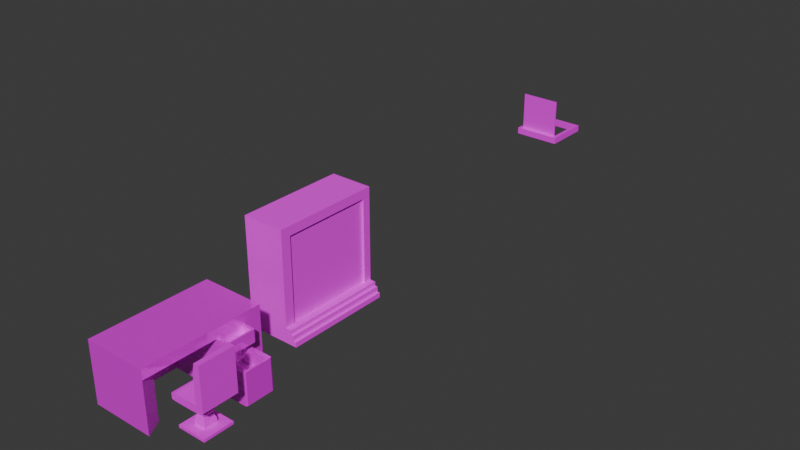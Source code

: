 # Source: M3BO_Assets_BitlockHolmes_1.blend  (saved by Blender 5.0.118; exported with 4.5.12 LTS)
import bpy
from mathutils import Matrix  # noqa: F401  (used for matrix-valued properties, if any)

bpy.ops.wm.read_factory_settings(use_empty=True)
scene = bpy.context.scene
scene.name = 'Scene'

# ---- collections
col_collection = bpy.data.collections.new('Collection'); scene.collection.children.link(col_collection)

# ---- images (referenced by path relative to the original .blend; pixels are not part of the script)
import os
ASSET_DIR = os.environ.get("B2B_ASSET_DIR", "")  # directory of the original .blend (textures are referenced by path, not embedded)
HERE = os.path.dirname(os.path.abspath(__file__))  # packed textures are extracted next to this script under _unpacked/

def load_image(name, relpath, width, height, colorspace="sRGB"):
    """Load a texture the original file referenced (path relative to the .blend, or extracted next to this script)."""
    p = next((c for c in (os.path.join(HERE, relpath), os.path.join(ASSET_DIR, relpath)) if relpath and os.path.exists(c)), "")
    if p:
        img = bpy.data.images.load(p, check_existing=True)
        img.name = name
    else:  # same state as the original file: an image datablock whose file is absent (Cycles renders it pink)
        img = bpy.data.images.new(name, width, height)
        img.source = "FILE"
        img.filepath = "//" + (relpath or name)
    img.colorspace_settings.name = colorspace
    return img
img_boekenkastuv_psd = load_image('boekenkastUV.psd', 'boekenkastUV.psd', 1024, 1024, 'sRGB')
img_m33d_chairuv_psd = load_image('m33D_chairUV.psd', 'm33D_chairUV.psd', 1024, 1024, 'sRGB')
img_m33d_trapdooruv_psd = load_image('m33D_trapdoorUV.psd', 'm33D_trapdoorUV.psd', 1024, 1024, 'sRGB')
img_m33d_bureauuvsheet_psd = load_image('M33D_bureauUVsheet.psd', 'M33D_bureauUVsheet.psd', 1024, 1024, 'sRGB')

# ---- materials (node trees are filled in below, after node groups)
mat_material = bpy.data.materials.new('Material')
mat_material.alpha_threshold = 0.0
mat_material.use_backface_culling_lightprobe_volume = False
mat_material.roughness = 0.5
mat_material.line_color = (0.0, 0.0, 0.0, 1.0)
mat_material_001 = bpy.data.materials.new('Material.001')
mat_material_003 = bpy.data.materials.new('Material.003')
mat_material_002 = bpy.data.materials.new('Material.002')

# ---- material node trees
mat_material.use_nodes = True; mat_material.node_tree.nodes.clear()
_N = mat_material.node_tree.nodes; _L = mat_material.node_tree.links
n0 = _N.new('ShaderNodeOutputMaterial'); n0.name = 'Material Output'; n0.location = (200, 100)
n1 = _N.new('ShaderNodeBsdfPrincipled'); n1.name = 'Principled BSDF'; n1.location = (-200, 100)
n1.inputs[2].default_value = 1.0
n2 = _N.new('ShaderNodeTexImage'); n2.name = 'Image Texture'; n2.location = (-490, 75)
n2.image = img_boekenkastuv_psd
_L.new(n1.outputs[0], n0.inputs[0])
_L.new(n2.outputs[0], n1.inputs[0])
n0.is_active_output = True
mat_material_001.use_nodes = True; mat_material_001.node_tree.nodes.clear()
_N = mat_material_001.node_tree.nodes; _L = mat_material_001.node_tree.links
n0 = _N.new('ShaderNodeBsdfPrincipled'); n0.name = 'Principled BSDF'; n0.location = (-200, 100)
n1 = _N.new('ShaderNodeOutputMaterial'); n1.name = 'Material Output'; n1.location = (200, 100)
n2 = _N.new('ShaderNodeTexImage'); n2.name = 'Image Texture'; n2.location = (-490, 75)
n2.image = img_m33d_chairuv_psd
_L.new(n0.outputs[0], n1.inputs[0])
_L.new(n2.outputs[0], n0.inputs[0])
n1.is_active_output = True
mat_material_003.use_nodes = True; mat_material_003.node_tree.nodes.clear()
_N = mat_material_003.node_tree.nodes; _L = mat_material_003.node_tree.links
n0 = _N.new('ShaderNodeBsdfPrincipled'); n0.name = 'Principled BSDF'; n0.location = (-200, 100)
n1 = _N.new('ShaderNodeOutputMaterial'); n1.name = 'Material Output'; n1.location = (200, 100)
n2 = _N.new('ShaderNodeTexImage'); n2.name = 'Image Texture'; n2.location = (-490, 75)
n2.image = img_m33d_trapdooruv_psd
_L.new(n0.outputs[0], n1.inputs[0])
_L.new(n2.outputs[0], n0.inputs[0])
n1.is_active_output = True
mat_material_002.use_nodes = True; mat_material_002.node_tree.nodes.clear()
_N = mat_material_002.node_tree.nodes; _L = mat_material_002.node_tree.links
n0 = _N.new('ShaderNodeBsdfPrincipled'); n0.name = 'Principled BSDF'; n0.location = (-200, 100)
n0.inputs[1].default_value = 0.1786
n0.inputs[2].default_value = 0.07143
n1 = _N.new('ShaderNodeOutputMaterial'); n1.name = 'Material Output'; n1.location = (200, 100)
n2 = _N.new('ShaderNodeTexImage'); n2.name = 'Image Texture'; n2.location = (-490, 75)
n2.image = img_m33d_bureauuvsheet_psd
_L.new(n0.outputs[0], n1.inputs[0])
_L.new(n2.outputs[0], n0.inputs[0])
n1.is_active_output = True

# ---- world
world_world = bpy.data.worlds.new('World'); scene.world = world_world
world_world.use_nodes = True; world_world.node_tree.nodes.clear()
_N = world_world.node_tree.nodes; _L = world_world.node_tree.links
n0 = _N.new('ShaderNodeOutputWorld'); n0.name = 'World Output'; n0.location = (200, 100)
n1 = _N.new('ShaderNodeBackground'); n1.name = 'Background'; n1.location = (-200, 100)
n1.inputs[0].default_value = (0.05088, 0.05088, 0.05088, 1.0)
_L.new(n1.outputs[0], n0.inputs[0])
n0.is_active_output = True
world_world.color = (0.05088, 0.05088, 0.05088)
world_world.sun_shadow_jitter_overblur = 0.0

# ---- meshes
me_cube = bpy.data.meshes.new('Cube')
me_cube.from_pydata([(1.85, 5.0, 5.0), (1.85, 5.0, -5.0), (1.85, -5.0, 5.0), (1.85, -5.0, -5.0), (-1.85, 5.0, 5.0), (-1.85, 5.0, -5.0), (-1.85, -5.0, 5.0), (-1.85, -5.0, -5.0), (1.85, 5.0, -3.663), (1.85, -5.0, -3.663), (1.85, -4.079, -3.663), (1.85, 4.277, -3.663), (1.85, 4.277, 4.155), (1.85, -4.079, 4.155), (2.07, 5.0, -3.663), (2.07, 5.0, -5.0), (2.07, -5.0, -3.663), (2.07, -5.0, -5.0), (2.07, 5.0, 5.0), (2.07, -5.0, 5.0), (2.07, 4.277, -3.663), (2.07, -4.079, -3.663), (2.07, 4.277, 4.155), (2.07, -4.079, 4.155), (2.594, 5.0, -3.663), (2.594, 5.0, -5.0), (2.594, -5.0, -3.663), (2.594, -5.0, -5.0), (2.594, 4.277, -3.663), (2.594, -4.079, -3.663), (2.594, -5.0, -4.048), (2.594, 5.0, -4.048), (2.845, 5.0, -4.048), (2.845, 5.0, -5.0), (2.845, -5.0, -4.048), (2.845, -5.0, -5.0), (2.845, -5.0, -4.543), (2.845, 5.0, -4.543), (3.082, 5.0, -4.543), (3.082, 5.0, -5.0), (3.082, -5.0, -4.543), (3.082, -5.0, -5.0)], [], [(0, 4, 6, 2), (3, 9, 2, 6, 7), (7, 6, 4, 5), (5, 1, 3, 7), (11, 10, 21, 20), (5, 4, 0, 8, 1), (1, 8, 14, 15), (15, 14, 24, 31, 25), (11, 12, 13, 10), (10, 13, 23, 21), (8, 0, 18, 14), (16, 21, 23, 19), (19, 23, 22, 18), (18, 22, 20, 14), (2, 9, 16, 19), (12, 11, 20, 22), (0, 2, 19, 18), (9, 3, 17, 16), (3, 1, 15, 17), (13, 12, 22, 23), (27, 25, 33, 35), (21, 16, 26, 29), (17, 15, 25, 27), (16, 17, 27, 30, 26), (20, 21, 29, 28), (14, 20, 28, 24), (33, 37, 38, 39), (30, 31, 24, 28, 29, 26), (25, 31, 32, 37, 33), (31, 30, 34, 32), (30, 27, 35, 36, 34), (39, 38, 40, 41), (36, 37, 32, 34), (36, 35, 41, 40), (37, 36, 40, 38), (35, 33, 39, 41)])
_uv = me_cube.uv_layers.new(name='UVMap')
_uv.uv.foreach_set('vector', [0.4748, 0.8246, 0.3223, 0.8246, 0.3223, 0.4123, 0.4748, 0.4123, 0.4748, 0.8246, 0.4748, 0.7694, 0.4748, 0.4123, 0.6274, 0.4123, 0.6274, 0.8246, 0.4123, 0.4123, 8.192e-09, 0.4123, 3.932e-08, 2.968e-15, 0.4123, 3.113e-08, 0.7799, 0.8246, 0.6274, 0.8246, 0.6274, 0.4123, 0.7799, 0.4123, 0.9783, 0.7568, 0.9783, 0.4123, 0.9874, 0.4123, 0.9874, 0.7568, 0.7694, 0.4123, 0.7694, 0.0, 0.922, 0.0, 0.922, 0.3572, 0.922, 0.4123, 0.7799, 0.8246, 0.7799, 0.7694, 0.789, 0.7694, 0.789, 0.8246, 0.789, 0.8246, 0.789, 0.7694, 0.8106, 0.7694, 0.8106, 0.7853, 0.8106, 0.8246, -1.802e-08, 0.4123, 0.3223, 0.4123, 0.3223, 0.7568, 7.988e-09, 0.7568, 0.9909, 0.3223, 0.9909, 0.0, 1.0, 0.0, 1.0, 0.3223, 0.7799, 0.7694, 0.7799, 0.4123, 0.789, 0.4123, 0.789, 0.7694, 0.7694, 3.843e-08, 0.7694, 0.03796, 0.4471, 0.03796, 0.4123, 1.147e-08, 0.4123, 1.147e-08, 0.4471, 0.03796, 0.4471, 0.3825, 0.4123, 0.4123, 0.4123, 0.4123, 0.4471, 0.3825, 0.7694, 0.3825, 0.7694, 0.4123, 0.8815, 0.4123, 0.8815, 0.7694, 0.8724, 0.7694, 0.8724, 0.4123, 0.9965, 0.4123, 0.9965, 0.7346, 0.9874, 0.7346, 0.9874, 0.4123, 0.9727, 0.4123, 0.9727, 0.0, 0.9818, 0.0, 0.9818, 0.4123, 0.8815, 0.7694, 0.8815, 0.8246, 0.8724, 0.8246, 0.8724, 0.7694, 0.9323, 0.4123, 0.9323, 0.8246, 0.9232, 0.8246, 0.9232, 0.4123, 0.9909, 0.0, 0.9909, 0.3445, 0.9818, 0.3445, 0.9818, 0.0, 0.9016, 0.4123, 0.9016, 0.8246, 0.8913, 0.8246, 0.8913, 0.4123, 0.922, 0.03795, 0.922, 0.0, 0.9436, 0.0, 0.9436, 0.03795, 0.9232, 0.4123, 0.9232, 0.8246, 0.9016, 0.8246, 0.9016, 0.4123, 0.8724, 0.7694, 0.8724, 0.8246, 0.8508, 0.8246, 0.8508, 0.7853, 0.8508, 0.7694, 0.922, 0.3825, 0.922, 0.03795, 0.9436, 0.03795, 0.9436, 0.3825, 0.922, 0.4123, 0.922, 0.3825, 0.9436, 0.3825, 0.9436, 0.4123, 0.8209, 0.8246, 0.8209, 0.8057, 0.8307, 0.8057, 0.8307, 0.8246, 0.9686, 0.4123, 0.9686, 0.8246, 0.9527, 0.8246, 0.9527, 0.7947, 0.9527, 0.4502, 0.9527, 0.4123, 0.8106, 0.8246, 0.8106, 0.7853, 0.8209, 0.7853, 0.8209, 0.8057, 0.8209, 0.8246, 0.9624, 0.4123, 0.9624, 0.0, 0.9727, 0.0, 0.9727, 0.4123, 0.8508, 0.7853, 0.8508, 0.8246, 0.8405, 0.8246, 0.8405, 0.8057, 0.8405, 0.7853, 0.9624, 0.4123, 0.9436, 0.4123, 0.9436, -7.397e-09, 0.9624, -5.975e-09, 0.9323, 0.8246, 0.9323, 0.4123, 0.9527, 0.4123, 0.9527, 0.8246, 0.8405, 0.8057, 0.8405, 0.8246, 0.8307, 0.8246, 0.8307, 0.8057, 0.9686, 0.8246, 0.9686, 0.4123, 0.9783, 0.4123, 0.9783, 0.8246, 0.8913, 0.4123, 0.8913, 0.8246, 0.8815, 0.8246, 0.8815, 0.4123])
me_cube.materials.append(mat_material)
me_cube.use_mirror_vertex_groups = False
me_cube.update()
me_cube_005 = bpy.data.meshes.new('Cube.005')
me_cube_005.from_pydata([(6.906, -14.42, -1.923), (6.906, -17.64, -1.923), (6.232, -14.42, -1.923), (6.232, -17.64, -1.923), (6.906, -14.42, 1.578), (6.906, -17.64, 1.578), (6.906, -14.42, -2.329), (5.674, -14.42, -2.579), (6.846, -14.42, -2.406), (6.671, -14.42, -2.476), (6.398, -14.42, -2.531), (6.055, -14.42, -2.567), (5.674, -17.64, -2.579), (6.906, -17.64, -2.329), (6.055, -17.64, -2.567), (6.398, -17.64, -2.531), (6.671, -17.64, -2.476), (6.846, -17.64, -2.406), (4.139, -14.42, -2.579), (3.681, -14.42, -2.486), (3.998, -14.42, -2.574), (3.87, -14.42, -2.561), (3.768, -14.42, -2.54), (3.703, -14.42, -2.514), (3.681, -17.64, -2.486), (4.139, -17.64, -2.579), (3.703, -17.64, -2.514), (3.768, -17.64, -2.54), (3.87, -17.64, -2.561), (3.998, -17.64, -2.574), (3.681, -14.42, -2.006), (4.086, -14.42, -1.923), (3.701, -14.42, -1.98), (3.758, -14.42, -1.957), (3.848, -14.42, -1.939), (3.961, -14.42, -1.927), (4.086, -17.64, -1.923), (3.681, -17.64, -2.006), (3.961, -17.64, -1.927), (3.848, -17.64, -1.939), (3.758, -17.64, -1.957), (3.701, -17.64, -1.98), (6.232, -14.42, -1.923), (6.906, -14.42, 1.578), (6.232, -14.42, -0.63), (6.232, -14.42, 0.6634), (6.408, -14.42, 1.578), (6.657, -14.42, 1.578), (6.906, -17.64, 1.578), (6.232, -17.64, -1.923), (6.657, -17.64, 1.578), (6.408, -17.64, 1.578), (6.232, -17.64, 0.6634), (6.232, -17.64, -0.63), (5.674, -15.47, -2.579), (4.139, -15.47, -2.579), (5.674, -16.64, -2.579), (4.139, -16.64, -2.579), (4.606, -16.64, -2.579), (4.606, -15.47, -2.579), (5.674, -16.64, -4.82), (5.674, -15.47, -4.82), (4.606, -16.64, -4.82), (4.606, -15.47, -4.82), (5.674, -15.47, -2.952), (5.494, -15.67, -3.452), (5.599, -15.55, -3.699), (5.494, -15.67, -3.947), (5.674, -15.47, -4.446), (4.606, -15.47, -4.446), (4.786, -15.67, -3.947), (4.681, -15.55, -3.699), (4.786, -15.67, -3.452), (4.606, -15.47, -2.952), (4.606, -16.64, -4.446), (4.786, -16.44, -3.947), (4.681, -16.55, -3.699), (4.786, -16.44, -3.452), (4.606, -16.64, -2.952), (5.674, -16.64, -4.446), (5.494, -16.44, -3.947), (5.599, -16.55, -3.699), (5.494, -16.44, -3.452), (5.674, -16.64, -2.952), (5.674, -16.64, -5.069), (5.674, -15.47, -5.069), (4.606, -16.64, -5.069), (4.606, -15.47, -5.069), (6.46, -17.42, -4.82), (6.46, -14.68, -4.82), (3.82, -17.42, -4.82), (3.82, -14.68, -4.82), (6.46, -17.42, -5.069), (6.46, -14.68, -5.069), (3.82, -17.42, -5.069), (3.82, -14.68, -5.069)], [], [(1, 0, 4, 5), (12, 56, 54, 7, 11, 14), (14, 11, 10, 15), (15, 10, 9, 16), (16, 9, 8, 17), (17, 8, 6, 13), (6, 0, 1, 13), (18, 55, 57, 25, 29, 20), (20, 29, 28, 21), (21, 28, 27, 22), (22, 27, 26, 23), (23, 26, 24, 19), (12, 25, 57, 58, 56), (36, 31, 35, 38), (38, 35, 34, 39), (39, 34, 33, 40), (40, 33, 32, 41), (41, 32, 30, 37), (24, 37, 30, 19), (36, 3, 2, 31), (18, 20, 21, 22, 23, 19, 30, 32, 33, 34, 35, 31, 2, 0, 6, 8, 9, 10, 11, 7), (12, 14, 15, 16, 17, 13, 1, 3, 36, 38, 39, 40, 41, 37, 24, 26, 27, 28, 29, 25), (48, 43, 47, 50), (50, 47, 46, 51), (51, 46, 45, 52), (52, 45, 44, 53), (53, 44, 42, 49), (0, 2, 42, 44, 45, 46, 47, 43, 4), (43, 48, 5, 4), (2, 3, 49, 42), (3, 1, 5, 48, 50, 51, 52, 53, 49), (54, 59, 55, 18, 7), (69, 68, 61, 63), (59, 58, 57, 55), (86, 84, 92, 94), (74, 69, 63, 62), (79, 74, 62, 60), (68, 79, 60, 61), (54, 56, 83, 64), (64, 83, 82, 65), (65, 82, 81, 66), (66, 81, 80, 67), (67, 80, 79, 68), (56, 58, 78, 83), (83, 78, 77, 82), (82, 77, 76, 81), (81, 76, 75, 80), (80, 75, 74, 79), (58, 59, 73, 78), (78, 73, 72, 77), (77, 72, 71, 76), (76, 71, 70, 75), (75, 70, 69, 74), (59, 54, 64, 73), (73, 64, 65, 72), (72, 65, 66, 71), (71, 66, 67, 70), (70, 67, 68, 69), (84, 86, 87, 85), (87, 86, 94, 95), (61, 60, 88, 89), (63, 61, 89, 91), (91, 89, 93, 95), (89, 88, 92, 93), (90, 91, 95, 94), (88, 90, 94, 92), (62, 63, 91, 90), (60, 62, 90, 88), (85, 87, 95, 93), (84, 85, 93, 92)])
_uv = me_cube_005.uv_layers.new(name='UVMap')
_uv.uv.foreach_set('vector', [0.3102, 0.734, 9.173e-08, 0.734, 9.173e-08, 0.3972, 0.3102, 0.3972, 0.733, 0.337, 0.733, 0.4337, 0.733, 0.5459, 0.733, 0.6472, 0.6964, 0.6472, 0.6964, 0.337, 0.6964, 0.337, 0.6964, 0.6472, 0.6634, 0.6472, 0.6634, 0.337, 0.6634, 0.337, 0.6634, 0.6472, 0.6372, 0.6472, 0.6372, 0.337, 0.6372, 0.337, 0.6372, 0.6472, 0.6203, 0.6472, 0.6203, 0.337, 0.3257, 0.3972, 0.3257, 0.7074, 0.3182, 0.7074, 0.3182, 0.3972, 9.173e-08, 0.7729, 9.173e-08, 0.734, 0.3102, 0.734, 0.3102, 0.7729, 0.9284, 0.6472, 0.9284, 0.5459, 0.9284, 0.4337, 0.9284, 0.337, 0.9421, 0.337, 0.9421, 0.6472, 0.9421, 0.6472, 0.9421, 0.337, 0.9543, 0.337, 0.9543, 0.6472, 0.9543, 0.6472, 0.9543, 0.337, 0.9641, 0.337, 0.9641, 0.6472, 0.9641, 0.6472, 0.9641, 0.337, 0.9703, 0.337, 0.9703, 0.6472, 0.3257, 0.7074, 0.3257, 0.3972, 0.3284, 0.3972, 0.3284, 0.7074, 0.733, 0.337, 0.8807, 0.337, 0.8807, 0.4337, 0.8358, 0.4337, 0.733, 0.4337, 0.4144, 0.3972, 0.4144, 0.7074, 0.4023, 0.7074, 0.4023, 0.3972, 0.4023, 0.3972, 0.4023, 0.7074, 0.3914, 0.7074, 0.3914, 0.3972, 0.3914, 0.3972, 0.3914, 0.7074, 0.3827, 0.7074, 0.3827, 0.3972, 0.3827, 0.3972, 0.3827, 0.7074, 0.377, 0.7074, 0.377, 0.3972, 0.377, 0.3972, 0.377, 0.7074, 0.3746, 0.7074, 0.3746, 0.3972, 0.3284, 0.3972, 0.3746, 0.3972, 0.3746, 0.7074, 0.3284, 0.7074, 0.4144, 0.3972, 0.6203, 0.3972, 0.6203, 0.7074, 0.4144, 0.7074, 0.3542, 0.3972, 0.3406, 0.3967, 0.3283, 0.3955, 0.3186, 0.3935, 0.3123, 0.391, 0.3102, 0.3883, 0.3102, 0.3424, 0.3121, 0.34, 0.3176, 0.3378, 0.3262, 0.3361, 0.3371, 0.3349, 0.3491, 0.3346, 0.5555, 0.3346, 0.6203, 0.3346, 0.6203, 0.3733, 0.6145, 0.3807, 0.5977, 0.3873, 0.5715, 0.3926, 0.5385, 0.396, 0.5019, 0.3972, 0.1184, 0.3972, 0.08184, 0.396, 0.04882, 0.3926, 0.02262, 0.3873, 0.005797, 0.3807, 0.0, 0.3733, 0.0, 0.3346, 0.06481, 0.3346, 0.2712, 0.3346, 0.2833, 0.3349, 0.2941, 0.3361, 0.3027, 0.3378, 0.3083, 0.34, 0.3102, 0.3424, 0.3102, 0.3883, 0.308, 0.391, 0.3018, 0.3935, 0.292, 0.3955, 0.2797, 0.3967, 0.2661, 0.3972, 0.8807, 0.6472, 0.8807, 0.337, 0.9045, 0.337, 0.9045, 0.6472, 0.9045, 0.6472, 0.9045, 0.337, 0.9284, 0.337, 0.9284, 0.6472, 0.6203, 0.0, 0.9305, 0.0, 0.9305, 0.08825, 0.6203, 0.08825, 0.6203, 0.08825, 0.9305, 0.08825, 0.9305, 0.2126, 0.6203, 0.2126, 0.6203, 0.2126, 0.9305, 0.2126, 0.9305, 0.337, 0.6203, 0.337, 0.6203, 0.3346, 0.5555, 0.3346, 0.5555, 0.3346, 0.5555, 0.211, 0.5555, 0.08739, 0.5725, 0.0, 0.5964, 0.0, 0.6203, 0.0, 0.6203, 0.0, 0.3102, 0.3972, 0.3102, 0.3972, 0.3102, 0.3972, 0.3102, 0.3972, 0.3102, 0.3972, 0.3102, 0.3972, 0.3102, 0.3972, 0.3102, 0.3972, 0.06481, 0.3346, 0.0, 0.3346, 0.0, 0.0, 0.0, 0.0, 0.02394, 0.0, 0.04788, 0.0, 0.06481, 0.08739, 0.06481, 0.211, 0.06481, 0.3346, 0.733, 0.5459, 0.8358, 0.5459, 0.8807, 0.5459, 0.8807, 0.6472, 0.733, 0.6472, 0.2994, 0.9879, 0.2994, 0.8851, 0.3351, 0.8851, 0.3351, 0.9879, 0.8358, 0.5459, 0.8358, 0.4337, 0.8807, 0.4337, 0.8807, 0.5459, 0.7987, 0.7228, 0.6959, 0.7228, 0.6203, 0.6472, 0.8743, 0.6472, 0.04835, 0.8851, 0.04835, 0.7729, 0.08427, 0.7729, 0.08427, 0.8851, 0.04557, 0.9879, 0.04557, 0.8851, 0.08126, 0.8851, 0.08126, 0.9879, 0.1323, 0.8851, 0.1323, 0.7729, 0.1683, 0.7729, 0.1683, 0.8851, 0.1683, 0.8851, 0.1683, 0.7729, 0.2042, 0.7729, 0.2042, 0.8851, 0.2042, 0.8851, 0.2042, 0.7729, 0.2522, 0.7919, 0.2522, 0.8662, 0.9524, 0.7325, 0.9524, 0.6582, 0.9762, 0.6472, 0.9762, 0.7436, 0.9762, 0.7436, 0.9762, 0.6472, 1.0, 0.6582, 1.0, 0.7325, 0.08427, 0.8662, 0.08427, 0.7919, 0.1323, 0.7729, 0.1323, 0.8851, 0.1683, 0.9879, 0.1683, 0.8851, 0.2039, 0.8851, 0.2039, 0.9879, 0.2039, 0.9879, 0.2039, 0.8851, 0.2538, 0.9025, 0.2538, 0.9706, 0.6676, 0.9887, 0.6676, 0.9206, 0.69, 0.9105, 0.69, 0.9988, 0.69, 0.9988, 0.69, 0.9105, 0.7149, 0.9206, 0.7149, 0.9887, -4.48e-09, 0.9706, 6.607e-10, 0.9025, 0.04557, 0.8851, 0.04557, 0.9879, 0.2522, 0.8851, 0.2522, 0.7729, 0.2881, 0.7729, 0.2881, 0.8851, 0.2881, 0.8851, 0.2881, 0.7729, 0.3359, 0.7919, 0.3359, 0.8662, 1.0, 0.7546, 1.0, 0.8289, 0.976, 0.84, 0.976, 0.7436, 0.976, 0.7436, 0.976, 0.84, 0.9524, 0.8289, 0.9524, 0.7546, 2.633e-08, 0.8662, 3.194e-08, 0.7919, 0.04835, 0.7729, 0.04835, 0.8851, 0.08266, 0.9879, 0.08266, 0.8851, 0.1183, 0.8851, 0.1183, 0.9879, 0.1183, 0.9879, 0.1183, 0.8851, 0.1683, 0.9025, 0.1683, 0.9706, 0.6203, 0.9887, 0.6203, 0.9206, 0.6427, 0.9105, 0.6427, 0.9988, 0.6427, 0.9988, 0.6427, 0.9105, 0.6676, 0.9206, 0.6676, 0.9887, 0.2538, 0.9706, 0.2538, 0.9025, 0.2994, 0.8851, 0.2994, 0.9879, 0.6959, 0.7228, 0.7987, 0.7228, 0.7987, 0.835, 0.6959, 0.835, 0.7987, 0.835, 0.7987, 0.7228, 0.8743, 0.6472, 0.8743, 0.9105, 0.5449, 0.8951, 0.5449, 0.7829, 0.6203, 0.7074, 0.6203, 0.9707, 0.4424, 0.8951, 0.5449, 0.8951, 0.6203, 0.9707, 0.367, 0.9707, 0.9305, 0.2539, 0.9305, -2.148e-08, 0.9543, -1.968e-08, 0.9543, 0.2539, 0.9284, 0.9105, 0.9284, 0.6472, 0.9524, 0.6472, 0.9524, 0.9105, 0.9045, 0.9105, 0.9045, 0.6472, 0.9284, 0.6472, 0.9284, 0.9105, 0.9045, 0.6472, 0.9045, 0.9011, 0.8807, 0.9011, 0.8807, 0.6472, 0.4424, 0.7829, 0.4424, 0.8951, 0.367, 0.9707, 0.367, 0.7074, 0.5449, 0.7829, 0.4424, 0.7829, 0.367, 0.7074, 0.6203, 0.7074, 0.6959, 0.835, 0.7987, 0.835, 0.8743, 0.9105, 0.6203, 0.9105, 0.6959, 0.7228, 0.6959, 0.835, 0.6203, 0.9105, 0.6203, 0.6472])
me_cube_005.materials.append(mat_material_001)
me_cube_005.update()
me_cube_007 = bpy.data.meshes.new('Cube.007')
me_cube_007.from_pydata([(-1.848, 33.32, 0.2188), (-1.848, 33.32, 3.914), (1.848, 33.32, 0.2188), (1.848, 33.32, 3.914), (-1.848, 33.21, 0.2188), (-1.848, 33.21, 3.914), (1.848, 33.21, 3.914), (1.848, 33.21, 0.2188), (-1.898, 33.17, -0.3099), (-1.848, 33.22, 0.3099), (-1.898, 36.97, -0.3099), (-1.848, 36.92, 0.3099), (1.898, 33.17, -0.3099), (1.848, 33.22, 0.3099), (1.898, 36.97, -0.3099), (1.848, 36.92, 0.3099), (-2.213, 32.86, 0.3099), (-2.213, 37.28, 0.3099), (2.213, 37.28, 0.3099), (2.213, 32.86, 0.3099), (-2.213, 37.28, -0.3099), (-2.213, 32.86, -0.3099), (2.213, 37.28, -0.3099), (2.213, 32.86, -0.3099)], [], [(3, 2, 0, 1), (6, 5, 4, 7), (2, 3, 6, 7), (1, 0, 4, 5), (0, 2, 7, 4), (3, 1, 5, 6), (21, 16, 17, 20), (20, 17, 18, 22), (22, 18, 19, 23), (23, 19, 16, 21), (9, 8, 10, 11), (9, 11, 17, 16), (11, 15, 18, 17), (15, 13, 19, 18), (13, 9, 16, 19), (10, 8, 21, 20), (14, 10, 20, 22), (12, 14, 22, 23), (8, 12, 23, 21), (11, 10, 14, 15), (15, 14, 12, 13), (13, 12, 8, 9)])
_uv = me_cube_007.uv_layers.new(name='UVMap')
_uv.uv.foreach_set('vector', [0.2801, 0.0, 0.2801, 1.0, 0.1401, 1.0, 0.1401, 0.0, 0.0, 0.0, 0.1401, 0.0, 0.1401, 1.0, 0.0, 1.0, 0.6156, 1.0, 0.6156, -3.078e-09, 0.6198, -3.098e-09, 0.6198, 1.0, 0.6239, 3.119e-09, 0.6239, 1.0, 0.6198, 1.0, 0.6198, 3.098e-09, 0.628, -2.574e-09, 0.628, 0.1401, 0.6239, 0.1401, 0.6239, -2.887e-09, 0.628, 0.1401, 0.628, 0.2801, 0.6239, 0.2801, 0.6239, 0.1401, 0.4479, 0.5032, 0.2801, 0.5032, 0.2801, 0.3355, 0.4479, 0.3355, 0.4479, 0.8387, 0.2801, 0.8387, 0.2801, 0.671, 0.4479, 0.671, 0.4479, 0.671, 0.2801, 0.671, 0.2801, 0.5032, 0.4479, 0.5032, 0.6156, 0.1677, 0.4479, 0.1677, 0.4479, -1.179e-09, 0.6156, 1.148e-08, 0.5899, 0.1677, 0.5918, 0.3355, 0.4479, 0.3355, 0.4498, 0.1677, 0.294, 0.1539, 0.434, 0.1539, 0.4479, 0.1677, 0.2801, 0.1677, 0.434, 0.1539, 0.434, 0.01384, 0.4479, 8.819e-09, 0.4479, 0.1677, 0.434, 0.01384, 0.294, 0.01384, 0.2801, -3.845e-09, 0.4479, 8.819e-09, 0.294, 0.01384, 0.294, 0.1539, 0.2801, 0.1677, 0.2801, -3.845e-09, 0.436, 0.1797, 0.2921, 0.1797, 0.2801, 0.1677, 0.4479, 0.1677, 0.436, 0.3236, 0.436, 0.1797, 0.4479, 0.1677, 0.4479, 0.3355, 0.2921, 0.3236, 0.436, 0.3236, 0.4479, 0.3355, 0.2801, 0.3355, 0.2921, 0.1797, 0.2921, 0.3236, 0.2801, 0.3355, 0.2801, 0.1677, 0.5899, 0.3355, 0.5918, 0.5032, 0.4479, 0.5032, 0.4498, 0.3355, 0.5899, 0.5032, 0.5918, 0.671, 0.4479, 0.671, 0.4498, 0.5032, 0.5899, 0.671, 0.5918, 0.8387, 0.4479, 0.8387, 0.4498, 0.671])
me_cube_007.materials.append(mat_material_003)
me_cube_007.update()
me_cube_009 = bpy.data.meshes.new('Cube.009')
me_cube_009.from_pydata([(0.7235, 0.7235, -1.0), (0.7235, 0.2197, -1.0), (0.7235, 0.2197, -11.3), (0.7235, 0.7235, -11.3), (-0.723, 0.2197, -1.0), (-0.723, 0.7235, -1.0), (-0.723, 0.2197, -11.3), (-0.723, 0.7235, -11.3), (-0.7235, -0.7235, -1.0), (-1.0, -1.0, 1.0), (-0.7235, 0.7235, -1.0), (-1.0, 1.0, 1.0), (0.7235, -0.7235, -1.0), (1.0, -1.0, 1.0), (0.7235, 0.7235, -1.0), (1.0, 1.0, 1.0), (-1.0, 1.0, -1.0), (-1.0, -1.0, -1.0), (1.0, 1.0, -1.0), (1.0, -1.0, -1.0), (-1.0, 1.0, -11.25), (-1.0, -1.0, -11.25), (1.0, 1.0, -11.25), (1.0, -1.0, -11.25), (-0.7235, 0.7235, -11.25), (-0.7235, -0.7235, -11.25), (0.7235, 0.7235, -11.25), (0.7235, -0.7235, -11.25), (1.049, 0.267, -1.0), (0.7235, 0.2197, -1.0), (1.0, 0.2183, -11.3), (1.0, 1.0, -11.3), (0.7235, 0.2197, -11.3), (0.7235, 0.7235, -11.3), (0.674, 0.7235, -10.76), (1.0, 0.7235, -11.3), (1.049, 0.6626, -1.0), (1.0, 0.2183, -3.439), (1.0, 0.7141, -3.439), (1.072, 0.2905, -4.919), (1.072, 0.6438, -4.919), (1.85, 0.2905, -4.919), (1.85, 0.6438, -4.919), (1.335, 0.267, -1.0), (1.335, 0.6626, -1.0), (1.0, 0.2183, -4.919), (1.0, 0.7159, -4.919), (1.0, 0.6449, -4.919), (1.0, 0.2867, -4.919), (1.072, 0.2905, -7.887), (1.072, 0.6438, -7.887), (1.85, 0.2905, -7.887), (1.85, 0.6438, -7.887), (1.0, 0.2867, -7.887), (1.0, 0.6449, -7.887), (1.0, 0.2183, -1.0), (1.0, 0.7112, -1.0), (1.0, 0.6626, -1.0), (1.0, 0.6626, 1.0), (1.0, 0.2669, -1.0), (1.0, 0.2669, 1.0), (1.049, 0.267, -2.389), (1.049, 0.6626, -2.389), (1.335, 0.267, -2.389), (1.335, 0.6626, -2.389), (1.0, 0.2669, -2.389), (1.0, 0.6626, -2.389), (1.825, 0.7235, -11.3), (1.922, 0.6259, -11.3), (1.861, 0.7235, -11.3), (1.897, 0.7235, -11.3), (1.922, 0.698, -11.3), (1.922, 0.662, -11.3), (1.922, 0.6183, -4.919), (1.825, 0.7159, -4.919), (1.853, 0.6469, -4.919), (1.922, 0.6543, -4.919), (1.922, 0.6904, -4.919), (1.897, 0.7159, -4.919), (1.861, 0.7159, -4.919), (1.922, 0.3234, -11.3), (1.817, 0.2183, -11.3), (1.922, 0.2846, -11.3), (1.922, 0.2458, -11.3), (1.895, 0.2183, -11.3), (1.856, 0.2183, -11.3), (1.817, 0.2183, -4.919), (1.922, 0.3234, -4.919), (1.85, 0.2904, -4.919), (1.856, 0.2183, -4.919), (1.895, 0.2183, -4.919), (1.922, 0.2458, -4.919), (1.922, 0.2846, -4.919), (1.313, 0.7141, -3.439), (1.383, 0.6438, -3.439), (1.339, 0.7141, -3.439), (1.365, 0.7141, -3.439), (1.383, 0.6958, -3.439), (1.383, 0.6698, -3.439), (1.383, 0.2886, -3.439), (1.313, 0.2183, -3.439), (1.383, 0.2627, -3.439), (1.383, 0.2367, -3.439), (1.365, 0.2183, -3.439), (1.339, 0.2183, -3.439), (1.313, 0.2183, -1.0), (1.383, 0.2886, -1.0), (1.335, 0.2669, -1.0), (1.339, 0.2183, -1.0), (1.365, 0.2183, -1.0), (1.383, 0.2367, -1.0), (1.383, 0.2627, -1.0), (1.383, 0.6409, -1.0), (1.313, 0.7112, -1.0), (1.335, 0.6626, -1.0), (1.383, 0.6669, -1.0), (1.383, 0.6929, -1.0), (1.365, 0.7112, -1.0), (1.339, 0.7112, -1.0)], [], [(1, 2, 3, 0), (4, 5, 7, 6), (2, 1, 4, 6), (3, 2, 6, 7), (0, 3, 7, 5), (1, 0, 5, 4), (17, 9, 11, 16), (16, 11, 15, 18), (18, 15, 58, 57, 56), (19, 13, 9, 17), (10, 14, 29, 12, 8), (15, 11, 9, 13, 60, 58), (12, 19, 23, 27), (19, 17, 21, 23), (12, 29, 55, 19), (10, 8, 25, 24), (24, 25, 21, 20), (26, 24, 20, 22), (25, 27, 23, 21), (8, 12, 27, 25), (16, 18, 22, 20), (14, 10, 24, 26), (17, 16, 20, 21), (18, 14, 26, 22), (30, 32, 33, 35), (18, 56, 38, 46, 35, 31), (14, 18, 31, 33), (55, 29, 32, 30, 45, 37), (35, 33, 31), (45, 48, 47, 46, 38, 37), (39, 41, 51, 49), (36, 57, 66, 62), (39, 48, 45), (50, 49, 51, 52), (47, 40, 46), (47, 48, 53, 54), (53, 49, 50, 54), (48, 39, 49, 53), (40, 47, 54, 50), (42, 40, 50, 52), (41, 42, 52, 51), (28, 59, 55), (57, 58, 60, 59), (57, 36, 56), (28, 43, 63, 61), (59, 60, 13, 19, 55), (62, 61, 63, 64), (65, 61, 62, 66), (59, 28, 61, 65), (44, 36, 62, 64), (43, 44, 64, 63), (57, 59, 65, 66), (73, 76, 75), (76, 77, 75), (77, 78, 75), (78, 79, 75), (79, 74, 75), (67, 74, 79, 69), (69, 79, 78, 70), (70, 78, 77, 71), (71, 77, 76, 72), (72, 76, 73, 68), (35, 46, 74, 67), (40, 42, 75, 74, 46), (86, 89, 88), (89, 90, 88), (90, 91, 88), (91, 92, 88), (92, 87, 88), (86, 81, 85, 89), (89, 85, 84, 90), (90, 84, 83, 91), (91, 83, 82, 92), (92, 82, 80, 87), (68, 73, 87, 80), (45, 30, 81, 86), (30, 35, 67, 69, 70, 71, 72, 68, 80, 82, 83, 84, 85, 81), (41, 39, 45, 86, 88), (42, 41, 88, 87, 73, 75), (105, 108, 107), (108, 109, 107), (109, 110, 107), (110, 111, 107), (111, 106, 107), (112, 115, 114), (115, 116, 114), (116, 117, 114), (117, 118, 114), (118, 113, 114), (93, 113, 118, 95), (95, 118, 117, 96), (96, 117, 116, 97), (97, 116, 115, 98), (98, 115, 112, 94), (105, 100, 104, 108), (108, 104, 103, 109), (109, 103, 102, 110), (110, 102, 101, 111), (111, 101, 99, 106), (38, 56, 113, 93), (99, 94, 112, 106), (37, 38, 93, 95, 96, 97, 98, 94, 99, 101, 102, 103, 104, 100), (55, 37, 100, 105), (44, 43, 107, 106, 112, 114), (43, 28, 55, 105, 107), (36, 44, 114, 113, 56)])
_uv = me_cube_009.uv_layers.new(name='UVMap')
_uv.uv.foreach_set('vector', [0.9269, 0.0, 0.9269, 0.5646, 0.8992, 0.5646, 0.8992, 0.0, 0.9269, 0.0, 0.9545, 0.0, 0.9545, 0.5646, 0.9269, 0.5646, 0.4385, 0.5646, 0.4385, 6.534e-09, 0.5178, 6.534e-09, 0.5178, 0.5646, 0.02762, 0.7535, 2.847e-10, 0.7535, 6.271e-09, 0.6742, 0.02762, 0.6742, 0.5971, 0.0, 0.5971, 0.5646, 0.5178, 0.5646, 0.5178, 1.503e-07, 0.02762, 0.6742, 0.05524, 0.6742, 0.05524, 0.7535, 0.02762, 0.7535, 0.1096, 0.1096, 0.1096, 0.0, 0.2193, 0.0, 0.2193, 0.1096, 0.3289, 0.1096, 0.3289, 2.287e-07, 0.4385, 1.634e-08, 0.4385, 0.1096, 3.267e-09, 0.1096, 3.267e-09, 0.0, 0.01849, 0.0, 0.01849, 0.1096, 0.01583, 0.1096, 0.2193, 0.1096, 0.2193, -6.534e-09, 0.3289, -6.534e-09, 0.3289, 0.1096, 0.3289, 0.766, 0.2496, 0.766, 0.2496, 0.7384, 0.2496, 0.6867, 0.3289, 0.6867, 0.5971, 0.5646, 0.5971, 0.6742, 0.4875, 0.6742, 0.4875, 0.5646, 0.5569, 0.5646, 0.5786, 0.5646, 0.9697, 0.0, 0.9848, 0.0, 0.9848, 0.5619, 0.9697, 0.5619, 0.2193, 0.1096, 0.3289, 0.1096, 0.3289, 0.6715, 0.2193, 0.6715, 0.2496, 0.6867, 0.2496, 0.7384, 0.2344, 0.7383, 0.2344, 0.6715, 0.5971, 0.0, 0.6764, 0.0, 0.6764, 0.5619, 0.5971, 0.5619, 0.2041, 0.6867, 0.1248, 0.6867, 0.1096, 0.6715, 0.2193, 0.6715, 0.2041, 0.766, 0.2041, 0.6867, 0.2193, 0.6715, 0.2193, 0.7811, 0.1248, 0.6867, 0.1248, 0.766, 0.1096, 0.7811, 0.1096, 0.6715, 0.7557, 1.536e-07, 0.8351, 0.0, 0.8351, 0.5619, 0.7557, 0.5619, 0.3289, 0.1096, 0.4385, 0.1096, 0.4385, 0.6715, 0.3289, 0.6715, 0.6764, 6.534e-09, 0.7557, 6.534e-09, 0.7557, 0.5619, 0.6764, 0.5619, 0.1096, 0.1096, 0.2193, 0.1096, 0.2193, 0.6715, 0.1096, 0.6715, 0.9848, 0.0, 1.0, 0.0, 1.0, 0.5619, 0.9848, 0.5619, 0.3763, 0.6867, 0.3764, 0.6715, 0.404, 0.6715, 0.404, 0.6867, 3.267e-09, 0.1096, 0.01583, 0.1096, 0.01567, 0.2433, 0.01557, 0.3244, 0.01515, 0.6742, 3.267e-09, 0.6742, 0.9545, 0.0, 0.9697, 7.75e-06, 0.9697, 0.5646, 0.9545, 0.5646, 0.8841, 6.534e-09, 0.8992, 6.534e-09, 0.8992, 0.5646, 0.8841, 0.5646, 0.8841, 0.2148, 0.8841, 0.1337, 0.404, 0.6867, 0.404, 0.6715, 0.4191, 0.6867, 0.04285, 0.3244, 0.0391, 0.3244, 0.01946, 0.3244, 0.01557, 0.3244, 0.01567, 0.2433, 0.04285, 0.2433, 0.4425, 0.5646, 0.4851, 0.5646, 0.4851, 0.7273, 0.4425, 0.7273, 0.07092, 0.6742, 0.07358, 0.6742, 0.07358, 0.7504, 0.07092, 0.7504, 0.4914, 0.7208, 0.4912, 0.7248, 0.4875, 0.7248, 0.5148, 0.6782, 0.5342, 0.6782, 0.5342, 0.7208, 0.5148, 0.7208, 0.5108, 0.7248, 0.5108, 0.7208, 0.5147, 0.7248, 0.01946, 0.3244, 0.0391, 0.3244, 0.0391, 0.4871, 0.01946, 0.4871, 0.5344, 0.6742, 0.5342, 0.6782, 0.5148, 0.6782, 0.5147, 0.6742, 0.4385, 0.5646, 0.4425, 0.5646, 0.4425, 0.7273, 0.4385, 0.7273, 0.7518, 0.5619, 0.7557, 0.5619, 0.7557, 0.7246, 0.7518, 0.7246, 0.7091, 0.5619, 0.7518, 0.5619, 0.7518, 0.7246, 0.7091, 0.7246, 0.4191, 0.6715, 0.4385, 0.6715, 0.4385, 0.8342, 0.4191, 0.8342, 0.558, 0.6769, 0.5554, 0.6769, 0.5554, 0.6742, 0.01849, 0.1096, 0.01849, 0.0, 0.04018, 0.0, 0.04018, 0.1096, 0.5554, 0.6986, 0.558, 0.6986, 0.5554, 0.7013, 0.07625, 0.6742, 0.09193, 0.6742, 0.09193, 0.7504, 0.07625, 0.7504, 0.04018, 0.1096, 0.04018, 0.0, 0.1096, 0.0, 0.1096, 0.1096, 0.04285, 0.1096, 0.5791, 0.6959, 0.5791, 0.6742, 0.5947, 0.6742, 0.5947, 0.6959, 0.5764, 0.6742, 0.5791, 0.6742, 0.5791, 0.6959, 0.5764, 0.6959, 0.07358, 0.6742, 0.07625, 0.6742, 0.07625, 0.7504, 0.07358, 0.7504, 0.05524, 0.6742, 0.07092, 0.6742, 0.07092, 0.7504, 0.05524, 0.7504, 0.3346, 0.6715, 0.3563, 0.6715, 0.3563, 0.7476, 0.3346, 0.7476, 0.01849, 0.1096, 0.04018, 0.1096, 0.04018, 0.1858, 0.01849, 0.1858, 0.5094, 0.6742, 0.5114, 0.6742, 0.511, 0.678, 0.5114, 0.6742, 0.5133, 0.6742, 0.511, 0.678, 0.5133, 0.6742, 0.5147, 0.6756, 0.511, 0.678, 0.5147, 0.6756, 0.5147, 0.6776, 0.511, 0.678, 0.5147, 0.6776, 0.5147, 0.6796, 0.511, 0.678, 0.6423, 0.9117, 0.6423, 0.5619, 0.6443, 0.5619, 0.6443, 0.9117, 0.6443, 0.9117, 0.6443, 0.5619, 0.6462, 0.5619, 0.6462, 0.9117, 0.6462, 0.9117, 0.6467, 0.5619, 0.6481, 0.5619, 0.6476, 0.9117, 0.6476, 0.9117, 0.6481, 0.5619, 0.65, 0.5619, 0.6496, 0.9117, 0.6496, 0.9117, 0.65, 0.5619, 0.652, 0.5619, 0.6516, 0.9117, 0.5971, 0.9117, 0.5971, 0.5619, 0.6423, 0.5619, 0.6423, 0.9117, 0.5108, 0.7208, 0.5108, 0.6782, 0.511, 0.678, 0.5147, 0.6796, 0.5147, 0.7248, 0.4875, 0.68, 0.4875, 0.6779, 0.4914, 0.6782, 0.4875, 0.6779, 0.4875, 0.6757, 0.4914, 0.6782, 0.4875, 0.6757, 0.489, 0.6742, 0.4914, 0.6782, 0.489, 0.6742, 0.4911, 0.6742, 0.4914, 0.6782, 0.4911, 0.6742, 0.4932, 0.6742, 0.4914, 0.6782, 0.8393, 0.2148, 0.8393, 0.5646, 0.8372, 0.5646, 0.8372, 0.2148, 0.8372, 0.2148, 0.8372, 0.5646, 0.8351, 0.5646, 0.8351, 0.2148, 0.6739, 0.5619, 0.6739, 0.9117, 0.6724, 0.9117, 0.6724, 0.5619, 0.6724, 0.5619, 0.6724, 0.9117, 0.6703, 0.9117, 0.6703, 0.5619, 0.6703, 0.5619, 0.6703, 0.9117, 0.6682, 0.9117, 0.6682, 0.5619, 0.6516, 0.9117, 0.652, 0.5619, 0.6682, 0.5619, 0.6682, 0.9117, 0.8841, 0.2148, 0.8841, 0.5646, 0.8393, 0.5646, 0.8393, 0.2148, 0.3763, 0.6867, 0.404, 0.6867, 0.404, 0.7319, 0.404, 0.7338, 0.404, 0.7358, 0.4026, 0.7372, 0.4006, 0.7372, 0.3986, 0.7372, 0.3821, 0.7372, 0.3799, 0.7372, 0.3778, 0.7372, 0.3763, 0.7357, 0.3763, 0.7336, 0.3763, 0.7315, 0.4914, 0.6782, 0.4914, 0.7208, 0.4875, 0.7248, 0.4875, 0.68, 0.4914, 0.6782, 0.5108, 0.6782, 0.4914, 0.6782, 0.4914, 0.6782, 0.4932, 0.6742, 0.5094, 0.6742, 0.511, 0.678, 0.5725, 0.6742, 0.574, 0.6742, 0.5737, 0.6769, 0.574, 0.6742, 0.5754, 0.6742, 0.5737, 0.6769, 0.5754, 0.6742, 0.5764, 0.6752, 0.5737, 0.6769, 0.5764, 0.6752, 0.5764, 0.6767, 0.5737, 0.6769, 0.5764, 0.6767, 0.5764, 0.6781, 0.5737, 0.6769, 0.5764, 0.6974, 0.5764, 0.6988, 0.5737, 0.6986, 0.5764, 0.6988, 0.5764, 0.7002, 0.5737, 0.6986, 0.5764, 0.7002, 0.5754, 0.7013, 0.5737, 0.6986, 0.5754, 0.7013, 0.574, 0.7013, 0.5737, 0.6986, 0.574, 0.7013, 0.5725, 0.7013, 0.5737, 0.6986, 0.3734, 0.8052, 0.3734, 0.6715, 0.3749, 0.6715, 0.3749, 0.8052, 0.3749, 0.8052, 0.3749, 0.6715, 0.3763, 0.6715, 0.3763, 0.8052, 0.682, 0.6956, 0.6821, 0.5619, 0.6831, 0.5619, 0.683, 0.6956, 0.683, 0.6956, 0.6831, 0.5619, 0.6845, 0.5619, 0.6844, 0.6956, 0.6844, 0.6956, 0.6845, 0.5619, 0.686, 0.5619, 0.6858, 0.6956, 0.8669, 6.534e-09, 0.8669, 0.1337, 0.8655, 0.1337, 0.8655, 6.534e-09, 0.8655, 6.534e-09, 0.8655, 0.1337, 0.8641, 0.1337, 0.8641, 6.534e-09, 0.7091, 0.5619, 0.7091, 0.6956, 0.7081, 0.6956, 0.7081, 0.5619, 0.7081, 0.5619, 0.7081, 0.6956, 0.7067, 0.6956, 0.7067, 0.5619, 0.7067, 0.5619, 0.7067, 0.6956, 0.7053, 0.6956, 0.7053, 0.5619, 0.3563, 0.8052, 0.3563, 0.6715, 0.3734, 0.6715, 0.3734, 0.8052, 0.7053, 0.6956, 0.6858, 0.6956, 0.686, 0.5619, 0.7053, 0.5619, 0.5554, 0.6742, 0.5554, 0.7014, 0.5382, 0.7014, 0.5368, 0.7014, 0.5354, 0.7014, 0.5344, 0.7004, 0.5344, 0.699, 0.5344, 0.6976, 0.5344, 0.6781, 0.5344, 0.6767, 0.5344, 0.6752, 0.5354, 0.6742, 0.5368, 0.6742, 0.5382, 0.6742, 0.8841, 6.534e-09, 0.8841, 0.1337, 0.8669, 0.1337, 0.8669, 6.534e-09, 0.5737, 0.6986, 0.5737, 0.6769, 0.5737, 0.6769, 0.5764, 0.6781, 0.5764, 0.6974, 0.5737, 0.6986, 0.5737, 0.6769, 0.558, 0.6769, 0.5554, 0.6742, 0.5725, 0.6742, 0.5737, 0.6769, 0.558, 0.6986, 0.5737, 0.6986, 0.5737, 0.6986, 0.5725, 0.7013, 0.5554, 0.7013])
me_cube_009.materials.append(mat_material_002)
me_cube_009.update()

# ---- objects
ob_bookcase = bpy.data.objects.new('bookcase', me_cube)
ob_stoel = bpy.data.objects.new('STOEL', me_cube_005)
ob_trapdoor = bpy.data.objects.new('trapdoor', me_cube_007)
ob_bureau = bpy.data.objects.new('bureau', me_cube_009)

# ---- transforms, parenting, visibility, modifiers, constraints
ob_bookcase.location = (0.0, 0.0, 0.0)
ob_bookcase.lock_rotations_4d = False
ob_bookcase.empty_display_type = 'ARROWS'
ob_bookcase.lineart.crease_threshold = 0.0
ob_stoel.location = (0.0, 0.0, 0.0)
ob_trapdoor.location = (0.0, 0.0, 0.0)
ob_bureau.location = (0.0, -13.85, 0.0)
ob_bureau.scale = (2.917, 5.495, 0.4567)

# ---- collection membership
col_collection.objects.link(ob_bookcase)
col_collection.objects.link(ob_stoel)
col_collection.objects.link(ob_trapdoor)
col_collection.objects.link(ob_bureau)

# ---- scene / render settings (as saved in the file)
scene.frame_start = 1; scene.frame_end = 250; scene.frame_set(8)
scene.render.engine = 'BLENDER_EEVEE_NEXT'
scene.render.bake_bias = 0.0
scene.render.bake_samples = 0
scene.cycles.sampling_pattern = 'TABULATED_SOBOL'
scene.eevee.use_volume_custom_range = False
bpy.context.view_layer.update()

# ---- added for rendering (the .blend has no active camera and no usable light): camera, sun
cam_auto = bpy.data.cameras.new('AutoCamera')
cam_auto.lens = 50.0
cam_auto.sensor_width = 36.0
cam_auto.clip_end = 1000.0
ob_auto_camera = bpy.data.objects.new('AutoCamera', cam_auto)
scene.collection.objects.link(ob_auto_camera)
ob_auto_camera.location = (55.9926, -55.8278, 43.1179)
ob_auto_camera.rotation_euler = (1.09748, -7.21219e-08, 0.694738)
scene.camera = ob_auto_camera
light_auto_sun = bpy.data.lights.new('AutoSun', 'SUN')
light_auto_sun.energy = 3.0
light_auto_sun.angle = 0.0523599
ob_auto_sun = bpy.data.objects.new('AutoSun', light_auto_sun)
scene.collection.objects.link(ob_auto_sun)
ob_auto_sun.rotation_euler = (0.872665, 0.174533, 0.523599)
bpy.context.view_layer.update()
